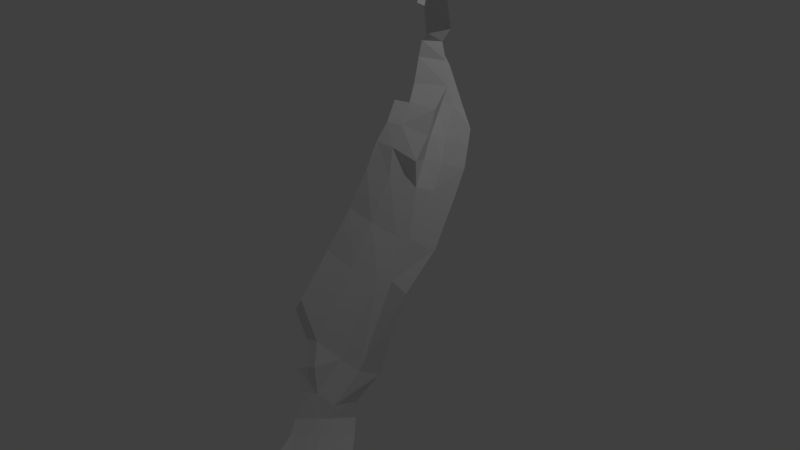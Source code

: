 # Source: Lava_Canal.blend  (saved by Blender 2.78.0; exported with 4.5.12 LTS)
import bpy
from mathutils import Matrix  # noqa: F401  (used for matrix-valued properties, if any)

bpy.ops.wm.read_factory_settings(use_empty=True)
scene = bpy.context.scene
scene.name = 'Scene'

# ---- collections
col_collection_1 = bpy.data.collections.new('Collection 1'); scene.collection.children.link(col_collection_1)

# ---- materials (node trees are filled in below, after node groups)
mat_material = bpy.data.materials.new('Material')
mat_material.alpha_threshold = 0.0
mat_material.use_transparent_shadow = False
mat_material.roughness = 0.5

# ---- material node trees

# ---- world
world_world = bpy.data.worlds.new('World'); scene.world = world_world
world_world.color = (0.05088, 0.05088, 0.05088)
world_world.use_sun_shadow = False
world_world.sun_shadow_jitter_overblur = 0.0
world_world.cycles.sampling_method = 'MANUAL'

# ---- cameras
cam_camera = bpy.data.cameras.new('Camera')
cam_camera.clip_end = 100.0
cam_camera.lens = 35.0
cam_camera.sensor_width = 32.0
cam_camera.sensor_height = 18.0
cam_camera.ortho_scale = 7.314
cam_camera.dof.focus_distance = 0.0
cam_camera.dof.aperture_fstop = 128.0

# ---- lights
light_lamp = bpy.data.lights.new('Lamp', 'POINT')
light_lamp.transmission_factor = 0.0
light_lamp.cutoff_distance = 30.0
light_lamp.energy = 100.0
light_lamp.shadow_buffer_clip_start = 1.001
light_lamp.shadow_soft_size = 0.1
light_lamp.shadow_maximum_resolution = 0.006
light_lamp.use_absolute_resolution = True

# ---- meshes
me_plane = bpy.data.meshes.new('Plane')
me_plane.from_pydata([(5.599, -14.2, -31.84), (3.61, -11.96, -22.79), (4.241, -11.79, -21.66), (4.799, -11.94, -24.97), (5.762, -11.54, -25.19), (6.648, -5.943, -15.74), (5.754, -12.58, -27.21), (5.084, -13.27, -27.36), (6.239, -12.32, -27.21), (5.401, -7.102, -14.4), (4.704, -9.095, -17.82), (6.124, -5.798, -11.1), (6.296, -7.878, -19.53), (7.177, -4.285, -11.85), (6.362, -12.3, -29.87), (6.613, -9.734, -27.44), (7.121, -5.843, -20.74), (5.601, -13.16, -29.59), (7.476, -1.633, -13.7), (6.48, -2.989, -5.963), (6.677, -4.02, -7.502), (6.433, -4.966, -8.939), (7.118, -1.998, -6.282), (7.316, -3.03, -7.821), (7.229, -3.995, -9.508), (7.255, -3.792, -17.57), (8.27, -2.41, -10.9), (8.036, -0.7828, -9.171), (7.967, 0.08866, -7.161), (6.947, -0.1499, -11.73), (6.328, 1.356, -9.83), (6.764, -1.112, -4.962), (7.695, 1.735, -5.634), (4.898, 2.446, -7.575), (6.562, -0.4054, -2.981), (6.744, -0.219, -1.615), (7.135, 2.099, -3.694), (6.921, 1.895, -2.121), (4.306, 3.163, -4.32), (3.971, 3.186, -2.003), (3.037, 3.886, -2.322), (3.724, 3.789, -4.416), (4.764, 3.117, -7.788), (6.908, 2.348, -10.73), (7.631, 1.298, -12.31), (8.065, -0.1383, -14.2), (8.022, -2.969, -17.9), (7.909, -4.925, -21.15), (7.988, -8.867, -28.35), (7.572, -11.47, -30.82), (3.695, 3.061, 0.01786), (3.086, 3.667, -0.2904), (2.929, 4.364, -2.478), (3.712, 4.464, -4.624), (5.799, 4.458, -8.296), (6.649, 3.227, -9.931), (7.856, 4.5, -9.99), (8.475, 3.565, -11.06), (9.275, 2.299, -12.58), (9.484, 1.049, -14.55), (9.819, -1.682, -18.59), (9.67, -4.969, -21.64), (10.45, -8.867, -27.49), (8.939, -10.11, -30.28), (6.12, 5.394, -8.653), (4.085, 5.782, -5.45), (2.395, 5.189, -2.411), (-4.684, 7.165, -11.38), (6.985, -12.63, -31.91), (7.359, -12.29, -31.92), (9.111, -10.44, -31.77), (6.073, -15.19, -32.84), (7.74, -13.82, -32.52), (8.149, -13.39, -32.41), (10.15, -11.47, -32.33), (9.044, -20.86, -32.95), (11.26, -19.05, -32.95), (11.8, -18.48, -32.95), (14.46, -15.93, -32.95), (2.749, 4.515, -0.2194), (2.333, 5.36, -0.3153), (3.227, 2.669, 0.2813), (2.773, 3.151, 0.2367), (1.828, 5.752, 1.508), (2.296, 4.22, 1.343), (7.388, -0.1531, -1.038), (7.508, 2.247, -1.085), (6.636, 2.676, 1.143), (4.438, 2.637, 1.182)], [], [(2, 1, 3, 4), (4, 3, 6, 8), (13, 5, 25, 18), (11, 9, 5, 13), (9, 10, 12, 5), (4, 12, 10, 2), (15, 4, 8, 14), (12, 4, 15, 16), (8, 6, 14), (7, 17, 14, 6), (5, 12, 16, 25), (20, 21, 24, 23), (19, 20, 23, 22), (13, 24, 21, 11), (18, 26, 24, 13), (28, 22, 23, 27), (23, 24, 26, 27), (29, 27, 26, 18), (28, 27, 29, 30), (28, 32, 31, 22), (30, 33, 32, 28), (32, 36, 34, 31), (35, 34, 36, 37), (37, 36, 38, 39), (33, 38, 36, 32), (42, 41, 38, 33), (40, 39, 38, 41), (43, 42, 33, 30), (44, 43, 30, 29), (45, 44, 29, 18), (46, 45, 18, 25), (47, 46, 25, 16), (48, 47, 16, 15), (49, 48, 15, 14), (40, 51, 50, 39), (41, 53, 52, 40), (42, 54, 53, 41), (43, 55, 54, 42), (57, 56, 55, 43), (44, 58, 57, 43), (45, 59, 58, 44), (46, 60, 59, 45), (47, 61, 60, 46), (48, 62, 61, 47), (49, 63, 62, 48), (54, 55, 56, 64), (65, 53, 54, 64), (66, 52, 53, 65), (68, 14, 17, 0), (49, 14, 68, 69), (63, 49, 69, 70), (68, 0, 71, 72), (69, 68, 72, 73), (70, 69, 73, 74), (71, 75, 76, 72), (72, 76, 77, 73), (73, 77, 78, 74), (52, 79, 51, 40), (79, 52, 66, 80), (51, 82, 81, 50), (79, 84, 82, 51), (80, 83, 84, 79), (37, 86, 85, 35), (37, 39, 50, 86), (88, 87, 86, 50)])
_uv = me_plane.uv_layers.new(name='UVMap')
_uv.uv.foreach_set('vector', [0.4789, 0.6216, 0.4741, 0.6349, 0.4909, 0.6569, 0.5026, 0.6569, 0.5026, 0.6569, 0.4909, 0.6569, 0.5033, 0.682, 0.5092, 0.6807, 0.1524, 0.9456, 0.1493, 0.899, 0.1195, 0.903, 0.1157, 0.9505, 0.4963, 0.4866, 0.4912, 0.527, 0.5106, 0.5361, 0.5135, 0.4884, 0.4912, 0.527, 0.4845, 0.571, 0.5084, 0.5835, 0.5106, 0.5361, 0.5026, 0.6569, 0.5084, 0.5835, 0.4845, 0.571, 0.4789, 0.6216, 0.1537, 0.7365, 0.1665, 0.77, 0.1773, 0.7465, 0.1773, 0.7152, 0.1506, 0.8527, 0.1608, 0.7783, 0.1338, 0.7785, 0.126, 0.8626, 0.5092, 0.6807, 0.5033, 0.682, 0.5158, 0.7089, 0.4944, 0.6866, 0.5046, 0.7096, 0.5158, 0.7089, 0.5033, 0.682, 0.1493, 0.899, 0.1506, 0.8527, 0.126, 0.8626, 0.1195, 0.903, 0.5004, 0.4415, 0.4978, 0.4603, 0.5103, 0.4623, 0.5108, 0.441, 0.4985, 0.4218, 0.5004, 0.4415, 0.5108, 0.441, 0.509, 0.4213, 0.5135, 0.4884, 0.5103, 0.4623, 0.4978, 0.4603, 0.4963, 0.4866, 0.1157, 0.9505, 0.1413, 0.9741, 0.1608, 0.967, 0.1524, 0.9456, 0.8947, 0.1097, 0.8732, 0.1016, 0.8709, 0.1209, 0.8971, 0.1323, 0.8709, 0.1209, 0.8712, 0.1396, 0.89, 0.1555, 0.8971, 0.1323, 0.9218, 0.1485, 0.8971, 0.1323, 0.89, 0.1555, 0.9162, 0.1755, 0.8947, 0.1097, 0.8971, 0.1323, 0.9218, 0.1485, 0.9284, 0.1217, 0.8947, 0.1097, 0.9033, 0.08833, 0.8759, 0.08384, 0.8732, 0.1016, 0.9284, 0.1217, 0.9324, 0.08723, 0.9033, 0.08833, 0.8947, 0.1097, 0.9033, 0.08833, 0.8984, 0.06468, 0.8726, 0.06112, 0.8759, 0.08384, 0.64, 0.8871, 0.6418, 0.8742, 0.6135, 0.8732, 0.6161, 0.8847, 0.8886, 0.04848, 0.8984, 0.06468, 0.9238, 0.0495, 0.9126, 0.02458, 0.9496, 0.3478, 0.9537, 0.3857, 0.9836, 0.3879, 0.9836, 0.3647, 0.9406, 0.08655, 0.9327, 0.04489, 0.9238, 0.0495, 0.9324, 0.08723, 0.9249, 0.01968, 0.9126, 0.02458, 0.9238, 0.0495, 0.9327, 0.04489, 0.9406, 0.1314, 0.9406, 0.08655, 0.9324, 0.08723, 0.9284, 0.1217, 0.9362, 0.1545, 0.9406, 0.1314, 0.9284, 0.1217, 0.9218, 0.1485, 0.931, 0.1799, 0.9362, 0.1545, 0.9218, 0.1485, 0.9162, 0.1755, 0.5386, 0.5479, 0.5405, 0.4987, 0.5287, 0.499, 0.5273, 0.5479, 0.5377, 0.5893, 0.5386, 0.5479, 0.5273, 0.5479, 0.5258, 0.5888, 0.5405, 0.6794, 0.5377, 0.5893, 0.5258, 0.5888, 0.5217, 0.6741, 0.5329, 0.715, 0.5405, 0.6794, 0.5217, 0.6741, 0.5158, 0.7089, 0.9249, 0.01968, 0.9114, 0.0007277, 0.9013, 0.003367, 0.9126, 0.02458, 0.147, 0.353, 0.1397, 0.3531, 0.1493, 0.3773, 0.1548, 0.3767, 0.1389, 0.3138, 0.1279, 0.3066, 0.1397, 0.3531, 0.147, 0.353, 0.09074, 0.7896, 0.0913, 0.8012, 0.09788, 0.8231, 0.1142, 0.8244, 0.0693, 0.7898, 0.07382, 0.8046, 0.0913, 0.8012, 0.09074, 0.7896, 0.08496, 0.7688, 0.06351, 0.7691, 0.0693, 0.7898, 0.09074, 0.7896, 0.08329, 0.7434, 0.06352, 0.7434, 0.06351, 0.7691, 0.08496, 0.7688, 0.08966, 0.6933, 0.06511, 0.6899, 0.06352, 0.7434, 0.08329, 0.7434, 0.0942, 0.6512, 0.07494, 0.6458, 0.06511, 0.6899, 0.08966, 0.6933, 0.09934, 0.5588, 0.07388, 0.5687, 0.07494, 0.6458, 0.0942, 0.6512, 0.1103, 0.5232, 0.0914, 0.5336, 0.07388, 0.5687, 0.09934, 0.5588, 0.8617, 0.9566, 0.8486, 0.9447, 0.8379, 0.9632, 0.8604, 0.9687, 0.1247, 0.347, 0.1397, 0.3531, 0.1279, 0.3066, 0.1187, 0.304, 0.1401, 0.3836, 0.1493, 0.3773, 0.1397, 0.3531, 0.1247, 0.347, 0.5253, 0.7312, 0.5158, 0.7089, 0.5046, 0.7096, 0.5058, 0.7371, 0.5329, 0.715, 0.5158, 0.7089, 0.5253, 0.7312, 0.5303, 0.7298, 0.0914, 0.5336, 0.1103, 0.5232, 0.1142, 0.5084, 0.08909, 0.516, 0.6519, 0.8176, 0.6348, 0.8035, 0.625, 0.8089, 0.64, 0.8262, 0.6557, 0.8214, 0.6519, 0.8176, 0.64, 0.8262, 0.6446, 0.8303, 0.6649, 0.3145, 0.6733, 0.2883, 0.6608, 0.2814, 0.6504, 0.3093, 0.625, 0.8089, 0.5668, 0.8434, 0.5869, 0.8662, 0.64, 0.8262, 0.64, 0.8262, 0.5869, 0.8662, 0.5931, 0.8718, 0.6446, 0.8303, 0.6608, 0.2814, 0.6028, 0.2489, 0.589, 0.2861, 0.6504, 0.3093, 0.1493, 0.3773, 0.1594, 0.3995, 0.168, 0.3944, 0.1548, 0.3767, 0.1594, 0.3995, 0.1493, 0.3773, 0.1401, 0.3836, 0.1496, 0.4036, 0.6003, 0.9242, 0.6049, 0.9186, 0.6003, 0.9122, 0.5941, 0.9161, 0.1594, 0.3995, 0.1687, 0.4158, 0.1743, 0.3997, 0.168, 0.3944, 0.1496, 0.4036, 0.1539, 0.4246, 0.1687, 0.4158, 0.1594, 0.3995, 0.6161, 0.8847, 0.6124, 0.898, 0.6394, 0.897, 0.64, 0.8871, 0.01307, 0.9478, 0.03804, 0.9606, 0.05095, 0.9414, 0.01144, 0.934, 0.0508, 0.9261, 0.0294, 0.9154, 0.01144, 0.934, 0.05095, 0.9414])
_ca = me_plane.color_attributes.new('Col', 'BYTE_COLOR', 'CORNER')
_ca.data.foreach_set('color', [1.0, 0.159, 0.2918, 1.0, 1.0, 1.0, 1.0, 1.0, 1.0, 1.0, 1.0, 1.0, 1.0, 0.8714, 0.9131, 1.0, 1.0, 0.8714, 0.9131, 1.0, 1.0, 1.0, 1.0, 1.0, 1.0, 0.7835, 0.8388, 1.0, 1.0, 1.0, 1.0, 1.0, 0.9473, 0.9387, 1.0, 1.0, 1.0, 0.1248, 0.2542, 1.0, 0.7157, 0.6445, 0.9734, 1.0, 0.09531, 0.04374, 1.0, 1.0, 1.0, 1.0, 1.0, 1.0, 1.0, 0.1248, 0.2542, 1.0, 1.0, 0.1248, 0.2542, 1.0, 0.9473, 0.9387, 1.0, 1.0, 1.0, 0.1248, 0.2542, 1.0, 0.09759, 0.04519, 1.0, 1.0, 1.0, 0.1248, 0.2542, 1.0, 1.0, 0.1248, 0.2542, 1.0, 1.0, 0.8714, 0.9131, 1.0, 1.0, 0.1248, 0.2542, 1.0, 0.09759, 0.04519, 1.0, 1.0, 1.0, 0.159, 0.2918, 1.0, 1.0, 1.0, 1.0, 1.0, 1.0, 0.8714, 0.9131, 1.0, 1.0, 1.0, 1.0, 1.0, 1.0, 1.0, 1.0, 1.0, 1.0, 0.1248, 0.2542, 1.0, 1.0, 0.8714, 0.9131, 1.0, 1.0, 1.0, 1.0, 1.0, 0.09531, 0.04374, 1.0, 1.0, 1.0, 1.0, 1.0, 1.0, 1.0, 0.7835, 0.8388, 1.0, 1.0, 1.0, 1.0, 1.0, 1.0, 0.162, 0.2961, 1.0, 1.0, 1.0, 1.0, 1.0, 1.0, 1.0, 1.0, 1.0, 1.0, 0.7835, 0.8388, 1.0, 1.0, 0.1248, 0.2542, 1.0, 1.0, 0.1248, 0.2542, 1.0, 0.09531, 0.04374, 1.0, 1.0, 0.7157, 0.6445, 0.9734, 1.0, 1.0, 1.0, 1.0, 1.0, 1.0, 0.9473, 0.9647, 1.0, 1.0, 0.1248, 0.2542, 1.0, 1.0, 1.0, 1.0, 1.0, 1.0, 1.0, 1.0, 1.0, 1.0, 1.0, 1.0, 1.0, 1.0, 1.0, 1.0, 1.0, 1.0, 1.0, 1.0, 1.0, 0.9473, 0.9387, 1.0, 1.0, 1.0, 0.1248, 0.2542, 1.0, 1.0, 0.9473, 0.9647, 1.0, 1.0, 1.0, 1.0, 1.0, 0.09531, 0.04374, 1.0, 1.0, 1.0, 1.0, 1.0, 1.0, 1.0, 0.1248, 0.2542, 1.0, 0.9473, 0.9387, 1.0, 1.0, 1.0, 0.1651, 0.2961, 1.0, 1.0, 1.0, 1.0, 1.0, 1.0, 1.0, 1.0, 1.0, 1.0, 0.1714, 0.305, 1.0, 1.0, 1.0, 1.0, 1.0, 1.0, 0.1248, 0.2542, 1.0, 1.0, 1.0, 1.0, 1.0, 1.0, 0.1714, 0.305, 1.0, 1.0, 1.0, 1.0, 1.0, 1.0, 0.1714, 0.305, 1.0, 1.0, 1.0, 1.0, 1.0, 0.09531, 0.04374, 1.0, 1.0, 1.0, 0.1651, 0.2961, 1.0, 1.0, 0.1714, 0.305, 1.0, 1.0, 1.0, 1.0, 1.0, 1.0, 0.4735, 0.5906, 1.0, 1.0, 0.1651, 0.2961, 1.0, 1.0, 1.0, 1.0, 1.0, 1.0, 0.1779, 0.3095, 1.0, 1.0, 1.0, 1.0, 1.0, 1.0, 0.4735, 0.5906, 1.0, 1.0, 0.1248, 0.2542, 1.0, 1.0, 1.0, 1.0, 1.0, 1.0, 0.1651, 0.2961, 1.0, 1.0, 1.0, 1.0, 1.0, 0.09531, 0.04374, 1.0, 1.0, 0.09531, 0.04374, 1.0, 1.0, 1.0, 0.1779, 0.3095, 1.0, 0.1845, 0.117, 1.0, 1.0, 0.09531, 0.04374, 1.0, 1.0, 0.09531, 0.04374, 1.0, 1.0, 0.09531, 0.04374, 1.0, 1.0, 1.0, 1.0, 1.0, 1.0, 1.0, 1.0, 1.0, 1.0, 1.0, 1.0, 1.0, 1.0, 1.0, 1.0, 1.0, 1.0, 1.0, 1.0, 1.0, 1.0, 1.0, 1.0, 1.0, 1.0, 1.0, 1.0, 1.0, 1.0, 1.0, 1.0, 1.0, 1.0, 1.0, 0.1248, 0.2542, 1.0, 1.0, 1.0, 1.0, 1.0, 1.0, 1.0, 1.0, 1.0, 1.0, 0.1248, 0.2542, 1.0, 1.0, 1.0, 1.0, 1.0, 1.0, 1.0, 1.0, 1.0, 1.0, 1.0, 1.0, 1.0, 1.0, 1.0, 1.0, 1.0, 1.0, 0.1248, 0.2542, 1.0, 1.0, 0.1248, 0.2542, 1.0, 1.0, 0.1248, 0.2542, 1.0, 1.0, 0.4735, 0.5906, 1.0, 1.0, 1.0, 1.0, 1.0, 1.0, 0.1248, 0.2542, 1.0, 1.0, 0.4735, 0.5906, 1.0, 1.0, 1.0, 1.0, 1.0, 0.1441, 0.08228, 1.0, 1.0, 1.0, 1.0, 1.0, 1.0, 1.0, 1.0, 1.0, 1.0, 0.09531, 0.04374, 1.0, 1.0, 1.0, 0.1779, 0.314, 1.0, 0.1441, 0.08228, 1.0, 1.0, 0.09531, 0.04374, 1.0, 1.0, 0.7157, 0.6445, 0.9734, 1.0, 0.09531, 0.04374, 1.0, 1.0, 1.0, 0.1779, 0.314, 1.0, 0.7157, 0.6445, 0.9734, 1.0, 0.09531, 0.04374, 1.0, 1.0, 1.0, 1.0, 1.0, 1.0, 0.09531, 0.04374, 1.0, 1.0, 0.09531, 0.04374, 1.0, 1.0, 1.0, 1.0, 1.0, 1.0, 1.0, 0.1248, 0.2542, 1.0, 1.0, 1.0, 1.0, 1.0, 1.0, 1.0, 1.0, 1.0, 1.0, 1.0, 1.0, 1.0, 1.0, 1.0, 1.0, 1.0, 1.0, 1.0, 1.0, 1.0, 1.0, 1.0, 1.0, 1.0, 1.0, 1.0, 1.0, 1.0, 0.9734, 0.9734, 1.0, 1.0, 1.0, 1.0, 1.0, 1.0, 0.09531, 0.04374, 1.0, 1.0, 0.09531, 0.04374, 1.0, 1.0, 1.0, 0.1248, 0.2542, 1.0, 1.0, 1.0, 1.0, 1.0, 1.0, 1.0, 1.0, 1.0, 0.9734, 0.9734, 1.0, 1.0, 1.0, 0.1248, 0.2542, 1.0, 1.0, 0.5333, 0.624, 1.0, 1.0, 1.0, 1.0, 1.0, 1.0, 0.1248, 0.2542, 1.0, 1.0, 1.0, 1.0, 1.0, 1.0, 1.0, 1.0, 1.0, 1.0, 0.5333, 0.624, 1.0, 1.0, 0.1248, 0.2542, 1.0, 1.0, 1.0, 1.0, 1.0, 1.0, 0.1248, 0.2542, 1.0, 1.0, 1.0, 1.0, 1.0, 1.0, 0.1248, 0.2542, 1.0, 0.1441, 0.08228, 1.0, 1.0, 1.0, 1.0, 1.0, 1.0, 1.0, 0.1248, 0.2542, 1.0, 1.0, 1.0, 1.0, 1.0, 1.0, 0.1779, 0.314, 1.0, 1.0, 0.1441, 0.2747, 1.0, 1.0, 1.0, 1.0, 1.0, 0.1441, 0.08228, 1.0, 1.0, 0.09531, 0.04374, 1.0, 1.0, 1.0, 1.0, 1.0, 1.0, 1.0, 0.1441, 0.2747, 1.0, 1.0, 0.1779, 0.314, 1.0, 1.0, 1.0, 1.0, 1.0, 1.0, 1.0, 1.0, 1.0, 1.0, 1.0, 1.0, 1.0, 0.09531, 0.04374, 1.0, 1.0, 1.0, 0.1248, 0.2542, 1.0, 1.0, 1.0, 1.0, 1.0, 1.0, 1.0, 1.0, 1.0, 1.0, 1.0, 1.0, 1.0, 1.0, 1.0, 1.0, 1.0, 1.0, 0.5333, 0.624, 1.0, 1.0, 1.0, 1.0, 1.0, 1.0, 1.0, 1.0, 1.0, 1.0, 1.0, 1.0, 1.0, 1.0, 1.0, 1.0, 1.0, 1.0, 1.0, 1.0, 1.0, 1.0, 1.0, 1.0, 1.0, 0.09531, 0.04374, 1.0, 1.0, 0.09531, 0.04374, 1.0, 1.0, 1.0, 1.0, 1.0, 1.0, 1.0, 1.0, 1.0, 1.0, 1.0, 0.6038, 0.6795, 1.0, 1.0, 1.0, 1.0, 1.0, 1.0, 1.0, 1.0, 1.0, 1.0, 0.1248, 0.2542, 1.0, 1.0, 0.1248, 0.2542, 1.0, 1.0, 1.0, 1.0, 1.0, 1.0, 0.6038, 0.6795, 1.0, 1.0, 0.1248, 0.2542, 1.0, 1.0, 1.0, 1.0, 1.0, 1.0, 0.1248, 0.2542, 1.0, 1.0, 0.1248, 0.2542, 1.0, 1.0, 1.0, 1.0, 1.0, 1.0, 0.6038, 0.6795, 1.0, 1.0, 0.1248, 0.2542, 1.0, 1.0, 0.2623, 0.3916, 1.0, 1.0, 0.1301, 0.2623, 1.0, 1.0, 0.1248, 0.2542, 1.0, 1.0, 0.6038, 0.6795, 1.0, 1.0, 0.1301, 0.2623, 1.0, 1.0, 0.1248, 0.2542, 1.0, 1.0, 1.0, 1.0, 1.0, 1.0, 0.1248, 0.2542, 1.0, 1.0, 0.1248, 0.2542, 1.0, 1.0, 1.0, 1.0, 1.0, 1.0, 0.2623, 0.3916, 1.0, 1.0, 1.0, 1.0, 1.0, 0.09759, 0.04519, 1.0, 1.0, 1.0, 0.1301, 0.2623, 1.0, 1.0, 0.1301, 0.2623, 1.0, 0.09759, 0.04519, 1.0, 1.0, 0.09531, 0.04374, 1.0, 1.0, 1.0, 0.1248, 0.2542, 1.0, 1.0, 0.1248, 0.2542, 1.0, 0.09531, 0.04374, 1.0, 1.0, 0.09531, 0.04374, 1.0, 1.0, 1.0, 1.0, 1.0, 1.0, 0.09531, 0.04374, 1.0, 1.0, 0.09531, 0.04374, 1.0, 1.0, 0.09531, 0.04374, 1.0, 1.0, 0.09531, 0.04374, 1.0, 1.0, 0.09531, 0.04374, 1.0, 1.0, 0.09531, 0.04374, 1.0, 1.0, 0.09531, 0.04374, 1.0, 1.0, 0.09531, 0.04374, 1.0, 1.0, 1.0, 1.0, 1.0, 1.0, 1.0, 1.0, 1.0, 1.0, 1.0, 1.0, 1.0, 1.0, 1.0, 1.0, 1.0, 1.0, 0.09531, 0.04374, 1.0, 1.0, 0.09531, 0.04374, 1.0, 1.0, 0.09531, 0.04374, 1.0, 1.0, 0.09531, 0.04374, 1.0, 1.0, 0.09531, 0.04374, 1.0, 1.0, 0.09531, 0.04374, 1.0, 1.0, 0.09531, 0.04374, 1.0, 1.0, 0.09531, 0.04374, 1.0, 1.0, 0.09531, 0.04374, 1.0, 1.0, 0.09531, 0.04374, 1.0, 1.0, 0.09531, 0.04374, 1.0, 1.0, 0.1845, 0.117, 1.0, 1.0, 1.0, 1.0, 1.0, 1.0, 1.0, 1.0, 1.0, 1.0, 1.0, 1.0, 1.0, 1.0, 1.0, 1.0, 1.0, 1.0, 0.09759, 0.04667, 1.0, 1.0, 0.2307, 0.159, 1.0, 1.0, 0.09531, 0.04374, 1.0, 1.0, 0.09531, 0.04374, 1.0, 1.0])
me_plane.materials.append(mat_material)
me_plane.use_remesh_preserve_volume = False
me_plane.use_remesh_preserve_attributes = False
me_plane.use_mirror_vertex_groups = False
me_plane.update()

# ---- objects
ob_retopo = bpy.data.objects.new('Retopo', me_plane)
ob_lamp = bpy.data.objects.new('Lamp', light_lamp)
ob_camera = bpy.data.objects.new('Camera', cam_camera)

# ---- transforms, parenting, visibility, modifiers, constraints
ob_retopo.location = (0.0, 0.0, 3.177)
ob_retopo.scale = (0.1354, 0.1354, 0.1354)
ob_retopo.lineart.crease_threshold = 0.0
ob_lamp.location = (4.076, 1.005, 5.904)
ob_lamp.rotation_euler = (0.6503, 0.05522, 1.866)
ob_lamp.lock_rotations_4d = False
ob_lamp.empty_display_type = 'ARROWS'
ob_lamp.color = (0.0, 0.0, 0.0, 0.0)
ob_lamp.lineart.crease_threshold = 0.0
ob_camera.location = (7.481, -6.508, 5.344)
ob_camera.rotation_euler = (1.109, 0.01082, 0.8149)
ob_camera.lock_rotations_4d = False
ob_camera.empty_display_type = 'ARROWS'
ob_camera.color = (0.0, 0.0, 0.0, 0.0)
ob_camera.display_type = 'WIRE'
ob_camera.lineart.crease_threshold = 0.0

# ---- collection membership
col_collection_1.objects.link(ob_retopo)
col_collection_1.objects.link(ob_lamp)
col_collection_1.objects.link(ob_camera)

# ---- scene / render settings (as saved in the file)
scene.camera = ob_camera
scene.frame_start = 1; scene.frame_end = 250; scene.frame_set(1)
scene.render.engine = 'BLENDER_EEVEE_NEXT'
scene.render.resolution_percentage = 50
scene.render.dither_intensity = 0.0
scene.cycles.use_denoising = False
scene.cycles.samples = 128
scene.cycles.sampling_pattern = 'TABULATED_SOBOL'
scene.cycles.light_sampling_threshold = 0.0
scene.cycles.use_adaptive_sampling = False
scene.cycles.use_light_tree = False
scene.cycles.blur_glossy = 0.0
scene.cycles.sample_clamp_indirect = 0.0
scene.view_settings.view_transform = 'Standard'
bpy.context.view_layer.update()
